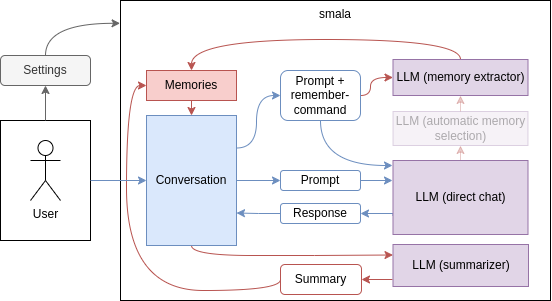

The diagram above was exported from draw.io. Its source (the exported page's mxGraphModel, read from the mxfile embedded in the PNG):
<mxGraphModel dx="797" dy="466" grid="1" gridSize="10" guides="1" tooltips="1" connect="1" arrows="1" fold="1" page="1" pageScale="1" pageWidth="850" pageHeight="1100" math="0" shadow="0">
  <root>
    <mxCell id="0" />
    <mxCell id="1" parent="0" />
    <mxCell id="2" value="" style="rounded=0;whiteSpace=wrap;html=1;verticalAlign=top;" vertex="1" parent="1">
      <mxGeometry x="920" y="920" width="90" height="120" as="geometry" />
    </mxCell>
    <mxCell id="3" value="smala" style="rounded=0;whiteSpace=wrap;html=1;verticalAlign=top;" vertex="1" parent="1">
      <mxGeometry x="1040" y="800" width="430" height="300" as="geometry" />
    </mxCell>
    <mxCell id="4" style="edgeStyle=orthogonalEdgeStyle;rounded=0;orthogonalLoop=1;jettySize=auto;html=1;exitX=0;exitY=0.75;exitDx=0;exitDy=0;entryX=1;entryY=0.5;entryDx=0;entryDy=0;fillColor=#dae8fc;strokeColor=#6c8ebf;" edge="1" source="6" target="18" parent="1">
      <mxGeometry relative="1" as="geometry">
        <Array as="points">
          <mxPoint x="1312" y="1013" />
        </Array>
      </mxGeometry>
    </mxCell>
    <mxCell id="5" style="edgeStyle=orthogonalEdgeStyle;rounded=0;orthogonalLoop=1;jettySize=auto;html=1;exitX=0.5;exitY=0;exitDx=0;exitDy=0;entryX=0.5;entryY=1;entryDx=0;entryDy=0;fillColor=#f8cecc;strokeColor=#b85450;opacity=30;textOpacity=30;" edge="1" source="6" target="30" parent="1">
      <mxGeometry relative="1" as="geometry" />
    </mxCell>
    <mxCell id="6" value="LLM (direct chat)" style="rounded=0;whiteSpace=wrap;html=1;fillColor=#e1d5e7;strokeColor=#9673a6;" vertex="1" parent="1">
      <mxGeometry x="1312.5" y="960" width="135" height="74" as="geometry" />
    </mxCell>
    <mxCell id="7" value="User" style="shape=umlActor;verticalLabelPosition=bottom;verticalAlign=top;html=1;outlineConnect=0;" vertex="1" parent="1">
      <mxGeometry x="950" y="940" width="30" height="60" as="geometry" />
    </mxCell>
    <mxCell id="8" style="edgeStyle=orthogonalEdgeStyle;rounded=0;orthogonalLoop=1;jettySize=auto;html=1;exitX=0.5;exitY=1;exitDx=0;exitDy=0;entryX=0.5;entryY=0;entryDx=0;entryDy=0;fillColor=#f8cecc;strokeColor=#b85450;" edge="1" source="9" target="14" parent="1">
      <mxGeometry relative="1" as="geometry" />
    </mxCell>
    <mxCell id="9" value="Memories" style="rounded=0;whiteSpace=wrap;html=1;fillColor=#f8cecc;strokeColor=#b85450;" vertex="1" parent="1">
      <mxGeometry x="1066" y="870" width="90" height="30" as="geometry" />
    </mxCell>
    <mxCell id="10" value="Settings" style="rounded=1;whiteSpace=wrap;html=1;fillColor=#f5f5f5;fontColor=#333333;strokeColor=#666666;" vertex="1" parent="1">
      <mxGeometry x="920" y="855" width="90" height="30" as="geometry" />
    </mxCell>
    <mxCell id="11" style="edgeStyle=orthogonalEdgeStyle;rounded=0;orthogonalLoop=1;jettySize=auto;html=1;exitX=1;exitY=0.5;exitDx=0;exitDy=0;entryX=0;entryY=0.5;entryDx=0;entryDy=0;fillColor=#dae8fc;strokeColor=#6c8ebf;" edge="1" source="14" target="16" parent="1">
      <mxGeometry relative="1" as="geometry" />
    </mxCell>
    <mxCell id="12" style="edgeStyle=orthogonalEdgeStyle;rounded=0;orthogonalLoop=1;jettySize=auto;html=1;exitX=1;exitY=0.25;exitDx=0;exitDy=0;entryX=0;entryY=0.5;entryDx=0;entryDy=0;curved=1;fillColor=#dae8fc;strokeColor=#6c8ebf;" edge="1" source="14" target="21" parent="1">
      <mxGeometry relative="1" as="geometry">
        <Array as="points">
          <mxPoint x="1176" y="948" />
          <mxPoint x="1176" y="895" />
        </Array>
      </mxGeometry>
    </mxCell>
    <mxCell id="13" style="edgeStyle=orthogonalEdgeStyle;rounded=0;orthogonalLoop=1;jettySize=auto;html=1;exitX=0.5;exitY=1;exitDx=0;exitDy=0;entryX=0;entryY=0.25;entryDx=0;entryDy=0;curved=1;fillColor=#f8cecc;strokeColor=#b85450;" edge="1" source="14" target="27" parent="1">
      <mxGeometry relative="1" as="geometry">
        <Array as="points">
          <mxPoint x="1111" y="1055" />
          <mxPoint x="1234" y="1055" />
          <mxPoint x="1234" y="1054" />
        </Array>
      </mxGeometry>
    </mxCell>
    <mxCell id="14" value="Conversation" style="rounded=0;whiteSpace=wrap;html=1;fillColor=#dae8fc;strokeColor=#6c8ebf;" vertex="1" parent="1">
      <mxGeometry x="1066" y="915" width="90" height="130" as="geometry" />
    </mxCell>
    <mxCell id="15" style="edgeStyle=orthogonalEdgeStyle;rounded=0;orthogonalLoop=1;jettySize=auto;html=1;exitX=1;exitY=0.5;exitDx=0;exitDy=0;curved=1;fillColor=#dae8fc;strokeColor=#6c8ebf;" edge="1" source="16" parent="1">
      <mxGeometry relative="1" as="geometry">
        <mxPoint x="1312" y="980" as="targetPoint" />
      </mxGeometry>
    </mxCell>
    <mxCell id="16" value="Prompt" style="rounded=1;whiteSpace=wrap;html=1;fillColor=none;strokeColor=#6c8ebf;" vertex="1" parent="1">
      <mxGeometry x="1200" y="970" width="80" height="20" as="geometry" />
    </mxCell>
    <mxCell id="17" style="edgeStyle=orthogonalEdgeStyle;rounded=0;orthogonalLoop=1;jettySize=auto;html=1;exitX=0;exitY=0.5;exitDx=0;exitDy=0;entryX=1;entryY=0.75;entryDx=0;entryDy=0;fillColor=#dae8fc;strokeColor=#6c8ebf;" edge="1" source="18" target="14" parent="1">
      <mxGeometry relative="1" as="geometry" />
    </mxCell>
    <mxCell id="18" value="Response" style="rounded=1;whiteSpace=wrap;html=1;fillColor=none;strokeColor=#6c8ebf;" vertex="1" parent="1">
      <mxGeometry x="1200" y="1003" width="80" height="20" as="geometry" />
    </mxCell>
    <mxCell id="19" style="edgeStyle=orthogonalEdgeStyle;rounded=0;orthogonalLoop=1;jettySize=auto;html=1;exitX=0.5;exitY=1;exitDx=0;exitDy=0;curved=1;fillColor=#dae8fc;strokeColor=#6c8ebf;" edge="1" source="21" parent="1">
      <mxGeometry relative="1" as="geometry">
        <mxPoint x="1312" y="965" as="targetPoint" />
        <Array as="points">
          <mxPoint x="1240" y="965" />
        </Array>
      </mxGeometry>
    </mxCell>
    <mxCell id="20" style="edgeStyle=orthogonalEdgeStyle;rounded=0;orthogonalLoop=1;jettySize=auto;html=1;exitX=1;exitY=0.5;exitDx=0;exitDy=0;entryX=0;entryY=0.5;entryDx=0;entryDy=0;fillColor=#f8cecc;strokeColor=#b85450;curved=1;" edge="1" source="21" target="25" parent="1">
      <mxGeometry relative="1" as="geometry">
        <Array as="points">
          <mxPoint x="1290" y="895" />
          <mxPoint x="1290" y="877" />
        </Array>
      </mxGeometry>
    </mxCell>
    <mxCell id="21" value="Prompt&amp;nbsp;&lt;span style=&quot;background-color: initial;&quot;&gt;+&lt;/span&gt;&lt;div&gt;remember-command&lt;/div&gt;" style="rounded=1;whiteSpace=wrap;html=1;fillColor=none;strokeColor=#6c8ebf;" vertex="1" parent="1">
      <mxGeometry x="1200" y="870" width="80" height="50" as="geometry" />
    </mxCell>
    <mxCell id="22" style="edgeStyle=orthogonalEdgeStyle;rounded=0;orthogonalLoop=1;jettySize=auto;html=1;exitX=0;exitY=0.5;exitDx=0;exitDy=0;entryX=0;entryY=0.5;entryDx=0;entryDy=0;fillColor=#f8cecc;strokeColor=#b85450;curved=1;" edge="1" source="23" target="9" parent="1">
      <mxGeometry relative="1" as="geometry">
        <Array as="points">
          <mxPoint x="1200" y="1090" />
          <mxPoint x="1046" y="1090" />
          <mxPoint x="1046" y="885" />
        </Array>
      </mxGeometry>
    </mxCell>
    <mxCell id="23" value="Summary" style="rounded=1;whiteSpace=wrap;html=1;fillColor=none;strokeColor=#b85450;" vertex="1" parent="1">
      <mxGeometry x="1200" y="1064" width="81" height="30" as="geometry" />
    </mxCell>
    <mxCell id="24" style="edgeStyle=orthogonalEdgeStyle;rounded=0;orthogonalLoop=1;jettySize=auto;html=1;exitX=0.5;exitY=0;exitDx=0;exitDy=0;entryX=0.5;entryY=0;entryDx=0;entryDy=0;curved=1;fillColor=#f8cecc;strokeColor=#b85450;" edge="1" source="25" target="9" parent="1">
      <mxGeometry relative="1" as="geometry" />
    </mxCell>
    <mxCell id="25" value="LLM (memory extractor)" style="rounded=0;whiteSpace=wrap;html=1;fillColor=#e1d5e7;strokeColor=#9673a6;" vertex="1" parent="1">
      <mxGeometry x="1312.5" y="859" width="135" height="36" as="geometry" />
    </mxCell>
    <mxCell id="26" style="edgeStyle=orthogonalEdgeStyle;rounded=0;orthogonalLoop=1;jettySize=auto;html=1;entryX=1;entryY=0.5;entryDx=0;entryDy=0;curved=1;fillColor=#f8cecc;strokeColor=#b85450;" edge="1" target="23" parent="1">
      <mxGeometry relative="1" as="geometry">
        <mxPoint x="1312" y="1079" as="sourcePoint" />
      </mxGeometry>
    </mxCell>
    <mxCell id="27" value="LLM (summarizer)" style="rounded=0;whiteSpace=wrap;html=1;fillColor=#e1d5e7;strokeColor=#9673a6;" vertex="1" parent="1">
      <mxGeometry x="1312.5" y="1044" width="135.5" height="42" as="geometry" />
    </mxCell>
    <mxCell id="28" style="edgeStyle=orthogonalEdgeStyle;rounded=0;orthogonalLoop=1;jettySize=auto;html=1;exitX=1;exitY=0.5;exitDx=0;exitDy=0;entryX=0;entryY=0.5;entryDx=0;entryDy=0;fillColor=#dae8fc;strokeColor=#6c8ebf;" edge="1" source="2" target="14" parent="1">
      <mxGeometry relative="1" as="geometry" />
    </mxCell>
    <mxCell id="29" style="edgeStyle=orthogonalEdgeStyle;rounded=0;orthogonalLoop=1;jettySize=auto;html=1;exitX=0.5;exitY=0;exitDx=0;exitDy=0;entryX=0.5;entryY=1;entryDx=0;entryDy=0;fillColor=#f8cecc;strokeColor=#b85450;opacity=30;textOpacity=30;" edge="1" source="30" target="25" parent="1">
      <mxGeometry relative="1" as="geometry" />
    </mxCell>
    <mxCell id="30" value="LLM (automatic memory selection)" style="rounded=0;whiteSpace=wrap;html=1;fillColor=#e1d5e7;strokeColor=#9673a6;opacity=30;textOpacity=30;" vertex="1" parent="1">
      <mxGeometry x="1312.5" y="911" width="135" height="34" as="geometry" />
    </mxCell>
    <mxCell id="31" style="edgeStyle=orthogonalEdgeStyle;rounded=0;orthogonalLoop=1;jettySize=auto;html=1;exitX=0.5;exitY=0;exitDx=0;exitDy=0;entryX=0.5;entryY=1;entryDx=0;entryDy=0;curved=1;fillColor=#f5f5f5;strokeColor=#666666;" edge="1" source="2" target="10" parent="1">
      <mxGeometry relative="1" as="geometry" />
    </mxCell>
    <mxCell id="32" style="edgeStyle=orthogonalEdgeStyle;rounded=0;orthogonalLoop=1;jettySize=auto;html=1;exitX=0.5;exitY=0;exitDx=0;exitDy=0;entryX=-0.001;entryY=0.076;entryDx=0;entryDy=0;entryPerimeter=0;curved=1;fillColor=#f5f5f5;strokeColor=#666666;" edge="1" source="10" target="3" parent="1">
      <mxGeometry relative="1" as="geometry">
        <Array as="points">
          <mxPoint x="965" y="823" />
        </Array>
      </mxGeometry>
    </mxCell>
  </root>
</mxGraphModel>